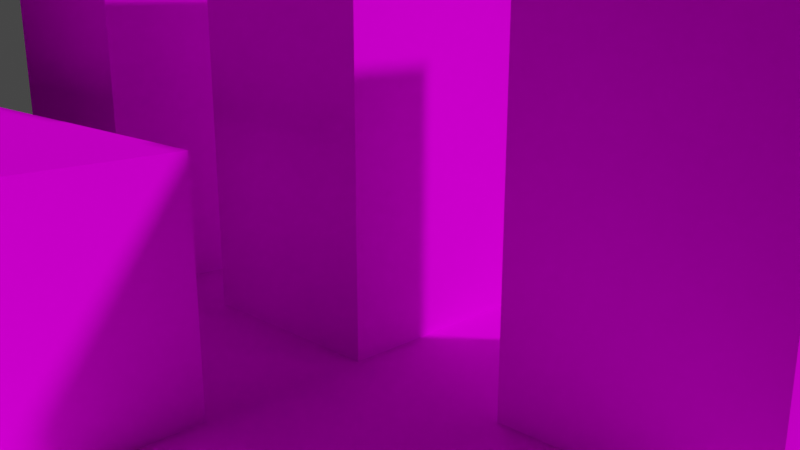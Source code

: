 # Source: rooftop.blend  (saved by Blender 3.2.14; exported with 4.5.12 LTS)
import bpy
from mathutils import Matrix  # noqa: F401  (used for matrix-valued properties, if any)

bpy.ops.wm.read_factory_settings(use_empty=True)
scene = bpy.context.scene
scene.name = 'Scene'

# ---- images (referenced by path relative to the original .blend; pixels are not part of the script)
import os
ASSET_DIR = os.environ.get("B2B_ASSET_DIR", "")  # directory of the original .blend (textures are referenced by path, not embedded)
HERE = os.path.dirname(os.path.abspath(__file__))  # packed textures are extracted next to this script under _unpacked/

def load_image(name, relpath, width, height, colorspace="sRGB"):
    """Load a texture the original file referenced (path relative to the .blend, or extracted next to this script)."""
    p = next((c for c in (os.path.join(HERE, relpath), os.path.join(ASSET_DIR, relpath)) if relpath and os.path.exists(c)), "")
    if p:
        img = bpy.data.images.load(p, check_existing=True)
        img.name = name
    else:  # same state as the original file: an image datablock whose file is absent (Cycles renders it pink)
        img = bpy.data.images.new(name, width, height)
        img.source = "FILE"
        img.filepath = "//" + (relpath or name)
    img.colorspace_settings.name = colorspace
    return img
img_parkinglotrc_bmp_001 = load_image('parkinglotRC.bmp.001', 'parkinglotRC.bmp', 1024, 1024, 'sRGB')
img_building_side6_tga_001 = load_image('building_side6.tga.001', 'building_side6.tga', 1024, 1024, 'sRGB')
img_road_png_001 = load_image('road.png.001', 'road.png', 1024, 1024, 'sRGB')
img_building_side5_tga_001 = load_image('building_side5.tga.001', 'building_side5.tga', 1024, 1024, 'sRGB')
img_building_side7_tga_001 = load_image('building_side7.tga.001', 'building_side7.tga', 1024, 1024, 'sRGB')
img_building_side4_tga_001 = load_image('building_side4.tga.001', 'building_side4.tga', 1024, 1024, 'sRGB')
img_roof_bmp_001 = load_image('roof.bmp.001', 'roof.bmp', 1024, 1024, 'sRGB')
img_wrhsantena_tga_001 = load_image('wrhsantena.tga.001', 'wrhsantena.tga', 1024, 1024, 'sRGB')

# ---- materials (node trees are filled in below, after node groups)
mat_skybox_parkinglotrc = bpy.data.materials.new('skybox/parkinglotRC')
mat_skybox_parkinglotrc.use_transparent_shadow = False
mat_skybox_parkinglotrc.roughness = 1.0
mat_skybox_parkinglotrc.specular_intensity = 0.0
mat_skybox_building_side6 = bpy.data.materials.new('skybox/building_side6')
mat_skybox_building_side6.use_transparent_shadow = False
mat_skybox_building_side6.roughness = 1.0
mat_skybox_building_side6.specular_intensity = 0.0
mat_skybox_road = bpy.data.materials.new('skybox/road')
mat_skybox_road.use_transparent_shadow = False
mat_skybox_road.roughness = 1.0
mat_skybox_road.specular_intensity = 0.0
mat_skybox_building_side5 = bpy.data.materials.new('skybox/building_side5')
mat_skybox_building_side5.use_transparent_shadow = False
mat_skybox_building_side5.roughness = 1.0
mat_skybox_building_side5.specular_intensity = 0.0
mat_skybox_building_side7 = bpy.data.materials.new('skybox/building_side7')
mat_skybox_building_side7.use_transparent_shadow = False
mat_skybox_building_side7.roughness = 1.0
mat_skybox_building_side7.specular_intensity = 0.0
mat_skybox_building_side4 = bpy.data.materials.new('skybox/building_side4')
mat_skybox_building_side4.use_transparent_shadow = False
mat_skybox_building_side4.roughness = 1.0
mat_skybox_building_side4.specular_intensity = 0.0
mat_skybox_roof = bpy.data.materials.new('skybox/roof')
mat_skybox_roof.use_transparent_shadow = False
mat_skybox_roof.roughness = 1.0
mat_skybox_roof.specular_intensity = 0.0
mat_skybox_wrhsantena = bpy.data.materials.new('skybox/wrhsantena')
mat_skybox_wrhsantena.surface_render_method = 'BLENDED'
mat_skybox_wrhsantena.blend_method = 'BLEND'
mat_skybox_wrhsantena.use_transparency_overlap = False
mat_skybox_wrhsantena.show_transparent_back = False
mat_skybox_wrhsantena.roughness = 1.0
mat_skybox_wrhsantena.specular_intensity = 0.0

# ---- material node trees
mat_skybox_parkinglotrc.use_nodes = True; mat_skybox_parkinglotrc.node_tree.nodes.clear()
_N = mat_skybox_parkinglotrc.node_tree.nodes; _L = mat_skybox_parkinglotrc.node_tree.links
n0 = _N.new('ShaderNodeBsdfPrincipled'); n0.name = 'Principled BSDF'; n0.location = (10, 300)
n0.distribution = 'GGX'
n0.subsurface_method = 'RANDOM_WALK_SKIN'
n0.inputs[2].default_value = 1.0
n0.inputs[3].default_value = 1.45
n0.inputs[13].default_value = 0.0
n0.inputs[27].default_value = (0.0, 0.0, 0.0, 1.0)
n0.inputs[28].default_value = 1.0
n1 = _N.new('ShaderNodeOutputMaterial'); n1.name = 'Material Output'; n1.location = (300, 300)
n2 = _N.new('ShaderNodeTexImage'); n2.name = 'Image Texture'; n2.location = (-300, 600)
n2.image = img_parkinglotrc_bmp_001
n2.interpolation = 'Closest'
_L.new(n0.outputs[0], n1.inputs[0])
_L.new(n2.outputs[0], n0.inputs[0])
n1.is_active_output = True
mat_skybox_building_side6.use_nodes = True; mat_skybox_building_side6.node_tree.nodes.clear()
_N = mat_skybox_building_side6.node_tree.nodes; _L = mat_skybox_building_side6.node_tree.links
n0 = _N.new('ShaderNodeBsdfPrincipled'); n0.name = 'Principled BSDF'; n0.location = (10, 300)
n0.distribution = 'GGX'
n0.subsurface_method = 'RANDOM_WALK_SKIN'
n0.inputs[2].default_value = 1.0
n0.inputs[3].default_value = 1.45
n0.inputs[13].default_value = 0.0
n0.inputs[27].default_value = (0.0, 0.0, 0.0, 1.0)
n0.inputs[28].default_value = 1.0
n1 = _N.new('ShaderNodeOutputMaterial'); n1.name = 'Material Output'; n1.location = (300, 300)
n2 = _N.new('ShaderNodeTexImage'); n2.name = 'Image Texture'; n2.location = (-300, 600)
n2.image = img_building_side6_tga_001
n2.interpolation = 'Closest'
_L.new(n0.outputs[0], n1.inputs[0])
_L.new(n2.outputs[0], n0.inputs[0])
n1.is_active_output = True
mat_skybox_road.use_nodes = True; mat_skybox_road.node_tree.nodes.clear()
_N = mat_skybox_road.node_tree.nodes; _L = mat_skybox_road.node_tree.links
n0 = _N.new('ShaderNodeBsdfPrincipled'); n0.name = 'Principled BSDF'; n0.location = (10, 300)
n0.distribution = 'GGX'
n0.subsurface_method = 'RANDOM_WALK_SKIN'
n0.inputs[2].default_value = 1.0
n0.inputs[3].default_value = 1.45
n0.inputs[13].default_value = 0.0
n0.inputs[27].default_value = (0.0, 0.0, 0.0, 1.0)
n0.inputs[28].default_value = 1.0
n1 = _N.new('ShaderNodeOutputMaterial'); n1.name = 'Material Output'; n1.location = (300, 300)
n2 = _N.new('ShaderNodeTexImage'); n2.name = 'Image Texture'; n2.location = (-300, 600)
n2.image = img_road_png_001
n2.interpolation = 'Closest'
_L.new(n0.outputs[0], n1.inputs[0])
_L.new(n2.outputs[0], n0.inputs[0])
n1.is_active_output = True
mat_skybox_building_side5.use_nodes = True; mat_skybox_building_side5.node_tree.nodes.clear()
_N = mat_skybox_building_side5.node_tree.nodes; _L = mat_skybox_building_side5.node_tree.links
n0 = _N.new('ShaderNodeBsdfPrincipled'); n0.name = 'Principled BSDF'; n0.location = (10, 300)
n0.distribution = 'GGX'
n0.subsurface_method = 'RANDOM_WALK_SKIN'
n0.inputs[2].default_value = 1.0
n0.inputs[3].default_value = 1.45
n0.inputs[13].default_value = 0.0
n0.inputs[27].default_value = (0.0, 0.0, 0.0, 1.0)
n0.inputs[28].default_value = 1.0
n1 = _N.new('ShaderNodeOutputMaterial'); n1.name = 'Material Output'; n1.location = (300, 300)
n2 = _N.new('ShaderNodeTexImage'); n2.name = 'Image Texture'; n2.location = (-300, 600)
n2.image = img_building_side5_tga_001
n2.interpolation = 'Closest'
_L.new(n0.outputs[0], n1.inputs[0])
_L.new(n2.outputs[0], n0.inputs[0])
n1.is_active_output = True
mat_skybox_building_side7.use_nodes = True; mat_skybox_building_side7.node_tree.nodes.clear()
_N = mat_skybox_building_side7.node_tree.nodes; _L = mat_skybox_building_side7.node_tree.links
n0 = _N.new('ShaderNodeBsdfPrincipled'); n0.name = 'Principled BSDF'; n0.location = (10, 300)
n0.distribution = 'GGX'
n0.subsurface_method = 'RANDOM_WALK_SKIN'
n0.inputs[2].default_value = 1.0
n0.inputs[3].default_value = 1.45
n0.inputs[13].default_value = 0.0
n0.inputs[27].default_value = (0.0, 0.0, 0.0, 1.0)
n0.inputs[28].default_value = 1.0
n1 = _N.new('ShaderNodeOutputMaterial'); n1.name = 'Material Output'; n1.location = (300, 300)
n2 = _N.new('ShaderNodeTexImage'); n2.name = 'Image Texture'; n2.location = (-300, 600)
n2.image = img_building_side7_tga_001
n2.interpolation = 'Closest'
_L.new(n0.outputs[0], n1.inputs[0])
_L.new(n2.outputs[0], n0.inputs[0])
n1.is_active_output = True
mat_skybox_building_side4.use_nodes = True; mat_skybox_building_side4.node_tree.nodes.clear()
_N = mat_skybox_building_side4.node_tree.nodes; _L = mat_skybox_building_side4.node_tree.links
n0 = _N.new('ShaderNodeBsdfPrincipled'); n0.name = 'Principled BSDF'; n0.location = (10, 300)
n0.distribution = 'GGX'
n0.subsurface_method = 'RANDOM_WALK_SKIN'
n0.inputs[2].default_value = 1.0
n0.inputs[3].default_value = 1.45
n0.inputs[13].default_value = 0.0
n0.inputs[27].default_value = (0.0, 0.0, 0.0, 1.0)
n0.inputs[28].default_value = 1.0
n1 = _N.new('ShaderNodeOutputMaterial'); n1.name = 'Material Output'; n1.location = (300, 300)
n2 = _N.new('ShaderNodeTexImage'); n2.name = 'Image Texture'; n2.location = (-300, 600)
n2.image = img_building_side4_tga_001
n2.interpolation = 'Closest'
_L.new(n0.outputs[0], n1.inputs[0])
_L.new(n2.outputs[0], n0.inputs[0])
n1.is_active_output = True
mat_skybox_roof.use_nodes = True; mat_skybox_roof.node_tree.nodes.clear()
_N = mat_skybox_roof.node_tree.nodes; _L = mat_skybox_roof.node_tree.links
n0 = _N.new('ShaderNodeBsdfPrincipled'); n0.name = 'Principled BSDF'; n0.location = (10, 300)
n0.distribution = 'GGX'
n0.subsurface_method = 'RANDOM_WALK_SKIN'
n0.inputs[2].default_value = 1.0
n0.inputs[3].default_value = 1.45
n0.inputs[13].default_value = 0.0
n0.inputs[27].default_value = (0.0, 0.0, 0.0, 1.0)
n0.inputs[28].default_value = 1.0
n1 = _N.new('ShaderNodeOutputMaterial'); n1.name = 'Material Output'; n1.location = (300, 300)
n2 = _N.new('ShaderNodeTexImage'); n2.name = 'Image Texture'; n2.location = (-300, 600)
n2.image = img_roof_bmp_001
n2.interpolation = 'Closest'
_L.new(n0.outputs[0], n1.inputs[0])
_L.new(n2.outputs[0], n0.inputs[0])
n1.is_active_output = True
mat_skybox_wrhsantena.use_nodes = True; mat_skybox_wrhsantena.node_tree.nodes.clear()
_N = mat_skybox_wrhsantena.node_tree.nodes; _L = mat_skybox_wrhsantena.node_tree.links
n0 = _N.new('ShaderNodeBsdfPrincipled'); n0.name = 'Principled BSDF'; n0.location = (-51, 258)
n0.distribution = 'GGX'
n0.subsurface_method = 'RANDOM_WALK_SKIN'
n0.inputs[2].default_value = 1.0
n0.inputs[3].default_value = 1.45
n0.inputs[13].default_value = 0.0
n0.inputs[27].default_value = (0.0, 0.0, 0.0, 1.0)
n0.inputs[28].default_value = 1.0
n1 = _N.new('ShaderNodeOutputMaterial'); n1.name = 'Material Output'; n1.location = (239, 258)
n1.target = 'CYCLES'
n2 = _N.new('ShaderNodeTexImage'); n2.name = 'Image Texture'; n2.location = (-402, 445)
n2.image = img_wrhsantena_tga_001
n2.interpolation = 'Closest'
n3 = _N.new('ShaderNodeOutputMaterial'); n3.name = 'Material Output.001'; n3.location = (0, 0)
n3.target = 'EEVEE'
n4 = _N.new('ShaderNodeMixShader'); n4.name = 'Mix Shader'; n4.location = (0, 0)
n4.label = 'Disable Shadow'
n4.hide = True
n5 = _N.new('ShaderNodeLightPath'); n5.name = 'Light Path'; n5.location = (0, 0)
n5.hide = True
n6 = _N.new('ShaderNodeBsdfTransparent'); n6.name = 'Transparent BSDF'; n6.location = (0, 0)
n6.hide = True
_L.new(n0.outputs[0], n1.inputs[0])
_L.new(n2.outputs[0], n0.inputs[0])
_L.new(n0.outputs[0], n4.inputs[1])
_L.new(n4.outputs[0], n3.inputs[0])
_L.new(n5.outputs[1], n4.inputs[0])
_L.new(n6.outputs[0], n4.inputs[2])
n1.is_active_output = True

# ---- world
world_world = bpy.data.worlds.new('World'); scene.world = world_world
world_world.use_nodes = True; world_world.node_tree.nodes.clear()
_N = world_world.node_tree.nodes; _L = world_world.node_tree.links
n0 = _N.new('ShaderNodeOutputWorld'); n0.name = 'World Output'; n0.location = (300, 300)
n1 = _N.new('ShaderNodeBackground'); n1.name = 'Background'; n1.location = (10, 300)
n1.inputs[0].default_value = (0.05088, 0.05088, 0.05088, 1.0)
_L.new(n1.outputs[0], n0.inputs[0])
n0.is_active_output = True
world_world.color = (0.05088, 0.05088, 0.05088)
world_world.use_sun_shadow = False
world_world.sun_shadow_jitter_overblur = 0.0

# ---- cameras
cam_camera_001 = bpy.data.cameras.new('Camera.001')
cam_camera_001.lens = 38.6
cam_camera_001.lens_unit = 'FOV'

# ---- meshes
me_entity0_brush0 = bpy.data.meshes.new('entity0_brush0')
me_entity0_brush0.from_pydata([(-512.0, 0.0, 128.0), (-512.0, 0.0, -256.0), (192.0, 0.0, 128.0), (192.0, 0.0, -256.0), (320.0, 0.0, -640.0), (320.0, 0.0, -384.0), (320.0, 512.0, -384.0), (320.0, 512.0, -640.0), (576.0, 512.0, -384.0), (576.0, 0.0, -384.0), (576.0, 0.0, -640.0), (576.0, 512.0, -640.0), (256.0, 0.0, -320.0), (256.0, 0.0, -704.0), (1024.0, 0.0, -320.0), (1024.0, 0.0, -704.0), (192.0, 0.0, -256.0), (192.0, 0.0, 128.0), (224.0, 0.0, -288.0), (256.0, 0.0, 128.0), (256.0, 0.0, -256.0), (-512.0, 0.0, -256.0), (-512.0, 0.0, -320.0), (192.0, 0.0, -256.0), (192.0, 0.0, -320.0), (224.0, 0.0, -288.0), (224.0, 0.0, -288.0), (256.0, 0.0, -256.0), (256.0, 0.0, -320.0), (1024.0, 0.0, -256.0), (1024.0, 0.0, -320.0), (320.0, 0.0, -192.0), (320.0, 0.0, 64.0), (320.0, 512.0, 64.0), (320.0, 512.0, -192.0), (576.0, 512.0, 64.0), (576.0, 0.0, 64.0), (576.0, 0.0, -192.0), (576.0, 512.0, -192.0), (256.0, 0.0, 128.0), (256.0, 0.0, -256.0), (1024.0, 0.0, 128.0), (1024.0, 0.0, -256.0), (256.0, 0.0, -1024.0), (256.0, 0.0, -768.0), (256.0, 512.0, -768.0), (256.0, 512.0, -1024.0), (512.0, 512.0, -768.0), (512.0, 0.0, -768.0), (512.0, 0.0, -1024.0), (512.0, 512.0, -1024.0), (-384.0, 0.0, -896.0), (-384.0, 0.0, -384.0), (-384.0, 256.0, -384.0), (-384.0, 256.0, -896.0), (128.0, 256.0, -384.0), (128.0, 0.0, -384.0), (128.0, 0.0, -896.0), (128.0, 256.0, -896.0), (256.0, 0.0, -768.0), (256.0, 0.0, -1088.0), (1024.0, 0.0, -768.0), (1024.0, 0.0, -1088.0), (224.0, 0.0, -736.0), (256.0, 0.0, -704.0), (256.0, 0.0, -768.0), (1024.0, 0.0, -704.0), (1024.0, 0.0, -768.0), (-512.0, 0.0, -320.0), (-512.0, 0.0, -1088.0), (192.0, 0.0, -320.0), (192.0, 0.0, -1088.0), (192.0, 0.0, -320.0), (192.0, 0.0, -736.0), (224.0, 0.0, -288.0), (256.0, 0.0, -704.0), (224.0, 0.0, -736.0), (256.0, 0.0, -320.0), (192.0, 0.0, -736.0), (192.0, 0.0, -1088.0), (224.0, 0.0, -736.0), (256.0, 0.0, -1088.0), (256.0, 0.0, -768.0)], [], [(3, 1, 0, 2), (4, 5, 6, 7), (8, 6, 5, 9), (10, 4, 7, 11), (11, 8, 9, 10), (15, 13, 12, 14), (20, 18, 16, 17, 19), (24, 22, 21, 23, 25), (30, 28, 26, 27, 29), (31, 32, 33, 34), (35, 33, 32, 36), (37, 31, 34, 38), (38, 35, 36, 37), (42, 40, 39, 41), (43, 44, 45, 46), (47, 45, 44, 48), (49, 43, 46, 50), (50, 47, 48, 49), (51, 52, 53, 54), (55, 53, 52, 56), (58, 54, 53, 55), (57, 51, 54, 58), (58, 55, 56, 57), (62, 60, 59, 61), (67, 65, 63, 64, 66), (71, 69, 68, 70), (75, 76, 73, 72, 74, 77), (81, 79, 78, 80, 82)])
me_entity0_brush0.polygons.foreach_set('use_smooth', [True] * 28)
me_entity0_brush0.polygons.foreach_set('material_index', [0, 1, 1, 1, 1, 0, 2, 2, 2, 3, 3, 3, 3, 0, 4, 4, 4, 4, 5, 5, 6, 5, 5, 0, 2, 0, 2, 2])
_k = set([(0, 1), (0, 2), (1, 3), (2, 3), (4, 5), (4, 7), (4, 10), (5, 6), (5, 9), (6, 7), (6, 8), (7, 11), (8, 9), (8, 11), (9, 10), (10, 11), (12, 13), (12, 14), (13, 15), (14, 15), (16, 17), (16, 18), (17, 19), (18, 20), (19, 20), (21, 22), (21, 23), (22, 24), (23, 25), (24, 25), (26, 27), (26, 28), (27, 29), (28, 30), (29, 30), (31, 32), (31, 34), (31, 37), (32, 33), (32, 36), (33, 34), (33, 35), (34, 38), (35, 36), (35, 38), (36, 37), (37, 38), (39, 40), (39, 41), (40, 42), (41, 42), (43, 44), (43, 46), (43, 49), (44, 45), (44, 48), (45, 46), (45, 47), (46, 50), (47, 48), (47, 50), (48, 49), (49, 50), (51, 52), (51, 54), (51, 57), (52, 53), (52, 56), (53, 54), (53, 55), (54, 58), (55, 56), (55, 58), (56, 57), (57, 58), (59, 60), (59, 61), (60, 62), (61, 62), (63, 64), (63, 65), (64, 66), (65, 67), (66, 67), (68, 69), (68, 70), (69, 71), (70, 71), (72, 73), (72, 74), (73, 76), (74, 77), (75, 76), (75, 77), (78, 79), (78, 80), (79, 81), (80, 82), (81, 82)])
me_entity0_brush0.attributes.new('sharp_edge', 'BOOLEAN', 'EDGE').data.foreach_set('value', [ (min(e.vertices), max(e.vertices)) in _k for e in me_entity0_brush0.edges])
_uv = me_entity0_brush0.uv_layers.new(name='UVMap')
_uv.uv.foreach_set('vector', [0.75, 1.0, -2.0, 1.0, -2.0, -0.5, 0.75, -0.5, 2.5, 0.0, 1.5, 0.0, 1.5, 1.0, 2.5, 1.0, 2.25, 1.0, 1.25, 1.0, 1.25, 0.0, 2.25, 0.0, 2.25, 0.0, 1.25, 0.0, 1.25, 1.0, 2.25, 1.0, 2.5, 1.0, 1.5, 1.0, 1.5, 0.0, 2.5, 0.0, 4.0, 2.75, 1.0, 2.75, 1.0, 1.25, 4.0, 1.25, 2.0, -4.0, 2.25, -3.5, 2.0, -3.0, -1.0, -3.0, -1.0, -4.0, 1.5, 5.0, -4.0, 5.0, -4.0, 4.0, 1.5, 4.0, 1.75, 4.5, 8.0, 5.0, 2.0, 5.0, 1.75, 4.5, 2.0, 4.0, 8.0, 4.0, 0.75, 0.0, -0.25, 0.0, -0.25, 1.0, 0.75, 1.0, 2.25, 1.0, 1.25, 1.0, 1.25, 0.0, 2.25, 0.0, 2.25, 0.0, 1.25, 0.0, 1.25, 1.0, 2.25, 1.0, 0.75, 1.0, -0.25, 1.0, -0.25, 0.0, 0.75, 0.0, 4.0, 1.0, 1.0, 1.0, 1.0, -0.5, 4.0, -0.5, 4.0, 0.0, 3.0, 0.0, 3.0, 1.0, 4.0, 1.0, 2.0, 1.0, 1.0, 1.0, 1.0, 0.0, 2.0, 0.0, 2.0, 0.0, 1.0, 0.0, 1.0, 1.0, 2.0, 1.0, 4.0, 1.0, 3.0, 1.0, 3.0, 0.0, 4.0, 0.0, 1.75, 0.0, 0.75, 0.0, 0.75, 0.5, 1.75, 0.5, 0.0, 0.5, -1.0, 0.5, -1.0, 0.0, 0.0, 0.0, 1.0, 7.0, -3.0, 7.0, -3.0, 3.0, 1.0, 3.0, 0.0, 0.0, -1.0, 0.0, -1.0, 0.5, 0.0, 0.5, 2.0, 0.5, 1.0, 0.5, 1.0, 0.0, 2.0, 0.0, 4.0, 4.25, 1.0, 4.25, 1.0, 3.0, 4.0, 3.0, 8.0, 12.0, 2.0, 12.0, 1.75, 11.5, 2.0, 11.0, 8.0, 11.0, 0.75, 4.25, -2.0, 4.25, -2.0, 1.25, 0.75, 1.25, 5.5, -4.0, 5.75, -3.5, 5.75, -3.0, 2.5, -3.0, 2.25, -3.5, 2.5, -4.0, 8.5, -4.0, 8.5, -3.0, 5.75, -3.0, 5.75, -3.5, 6.0, -4.0])
me_entity0_brush0.materials.append(mat_skybox_parkinglotrc)
me_entity0_brush0.materials.append(mat_skybox_building_side6)
me_entity0_brush0.materials.append(mat_skybox_road)
me_entity0_brush0.materials.append(mat_skybox_building_side5)
me_entity0_brush0.materials.append(mat_skybox_building_side7)
me_entity0_brush0.materials.append(mat_skybox_building_side4)
me_entity0_brush0.materials.append(mat_skybox_roof)
me_entity0_brush0.materials.append(mat_skybox_wrhsantena)
me_entity0_brush0.update()
me_entity0_brush0.normals_split_custom_set([tuple(v) for v in zip(*[iter([0.0, 1.0, 0.0, 0.0, 1.0, 0.0, 0.0, 1.0, 0.0, 0.0, 1.0, 0.0, -1.0, 0.0, 0.0, -1.0, 0.0, 0.0, -1.0, 0.0, 0.0, -1.0, 0.0, 0.0, 0.0, 0.0, 1.0, 0.0, 0.0, 1.0, 0.0, 0.0, 1.0, 0.0, 0.0, 1.0, 0.0, 0.0, -1.0, 0.0, 0.0, -1.0, 0.0, 0.0, -1.0, 0.0, 0.0, -1.0, 1.0, 0.0, 0.0, 1.0, 0.0, 0.0, 1.0, 0.0, 0.0, 1.0, 0.0, 0.0, 0.0, 1.0, 0.0, 0.0, 1.0, 0.0, 0.0, 1.0, 0.0, 0.0, 1.0, 0.0, 0.0, 1.0, 0.0, 0.0, 1.0, 0.0, 0.0, 1.0, 0.0, 0.0, 1.0, 0.0, 0.0, 1.0, 0.0, 0.0, 1.0, 0.0, 0.0, 1.0, 0.0, 0.0, 1.0, 0.0, 0.0, 1.0, 0.0, 0.0, 1.0, 0.0, 0.0, 1.0, 0.0, 0.0, 1.0, 0.0, 0.0, 1.0, 0.0, 0.0, 1.0, 0.0, 0.0, 1.0, 0.0, -1.0, 0.0, 0.0, -1.0, 0.0, 0.0, -1.0, 0.0, 0.0, -1.0, 0.0, 0.0, 0.0, 0.0, 1.0, 0.0, 0.0, 1.0, 0.0, 0.0, 1.0, 0.0, 0.0, 1.0, 0.0, 0.0, -1.0, 0.0, 0.0, -1.0, 0.0, 0.0, -1.0, 0.0, 0.0, -1.0, 1.0, 0.0, 0.0, 1.0, 0.0, 0.0, 1.0, 0.0, 0.0, 1.0, 0.0, 0.0, 0.0, 1.0, 0.0, 0.0, 1.0, 0.0, 0.0, 1.0, 0.0, 0.0, 1.0, 0.0, -1.0, 0.0, 0.0, -1.0, 0.0, 0.0, -1.0, 0.0, 0.0, -1.0, 0.0, 0.0, 0.0, 0.0, 1.0, 0.0, 0.0, 1.0, 0.0, 0.0, 1.0, 0.0, 0.0, 1.0, 0.0, 0.0, -1.0, 0.0, 0.0, -1.0, 0.0, 0.0, -1.0, 0.0, 0.0, -1.0, 1.0, 0.0, 0.0, 1.0, 0.0, 0.0, 1.0, 0.0, 0.0, 1.0, 0.0, 0.0, -1.0, 0.0, 0.0, -1.0, 0.0, 0.0, -1.0, 0.0, 0.0, -1.0, 0.0, 0.0, 0.0, 0.0, 1.0, 0.0, 0.0, 1.0, 0.0, 0.0, 1.0, 0.0, 0.0, 1.0, 0.0, 1.0, 0.0, 0.0, 1.0, 0.0, 0.0, 1.0, 0.0, 0.0, 1.0, 0.0, 0.0, 0.0, -1.0, 0.0, 0.0, -1.0, 0.0, 0.0, -1.0, 0.0, 0.0, -1.0, 1.0, 0.0, 0.0, 1.0, 0.0, 0.0, 1.0, 0.0, 0.0, 1.0, 0.0, 0.0, 0.0, 1.0, 0.0, 0.0, 1.0, 0.0, 0.0, 1.0, 0.0, 0.0, 1.0, 0.0, 0.0, 1.0, 0.0, 0.0, 1.0, 0.0, 0.0, 1.0, 0.0, 0.0, 1.0, 0.0, 0.0, 1.0, 0.0, 0.0, 1.0, 0.0, 0.0, 1.0, 0.0, 0.0, 1.0, 0.0, 0.0, 1.0, 0.0, 0.0, 1.0, 0.0, 0.0, 1.0, 0.0, 0.0, 1.0, 0.0, 0.0, 1.0, 0.0, 0.0, 1.0, 0.0, 0.0, 1.0, 0.0, 0.0, 1.0, 0.0, 0.0, 1.0, 0.0, 0.0, 1.0, 0.0, 0.0, 1.0, 0.0, 0.0, 1.0, 0.0])] * 3)])

# ---- objects
ob_skybox_map = bpy.data.objects.new('skybox.map', me_entity0_brush0)
ob_camera = bpy.data.objects.new('Camera', cam_camera_001)

# ---- transforms, parenting, visibility, modifiers, constraints
ob_skybox_map.location = (0.0, 0.0, 0.0)
ob_skybox_map.rotation_euler = (1.571, -0.0, 0.0)
ob_skybox_map.scale = (0.5, 0.5, 0.5)
ob_camera.location = (-128.0, -128.0, 192.0)
ob_camera.rotation_euler = (1.309, 0.0, -0.7854)

# ---- collection membership
scene.collection.objects.link(ob_skybox_map)
scene.collection.objects.link(ob_camera)

# ---- scene / render settings (as saved in the file)
scene.camera = ob_camera
scene.frame_start = 1; scene.frame_end = 250; scene.frame_set(1)
scene.render.engine = 'BLENDER_EEVEE_NEXT'
scene.cycles.sampling_pattern = 'TABULATED_SOBOL'
scene.cycles.use_light_tree = False
scene.view_settings.view_transform = 'Filmic'
bpy.context.view_layer.update()

# ---- added for rendering (the .blend has no usable light): sun
light_auto_sun = bpy.data.lights.new('AutoSun', 'SUN')
light_auto_sun.energy = 3.0
light_auto_sun.angle = 0.0523599
ob_auto_sun = bpy.data.objects.new('AutoSun', light_auto_sun)
scene.collection.objects.link(ob_auto_sun)
ob_auto_sun.rotation_euler = (0.872665, 0.174533, 0.523599)
bpy.context.view_layer.update()
